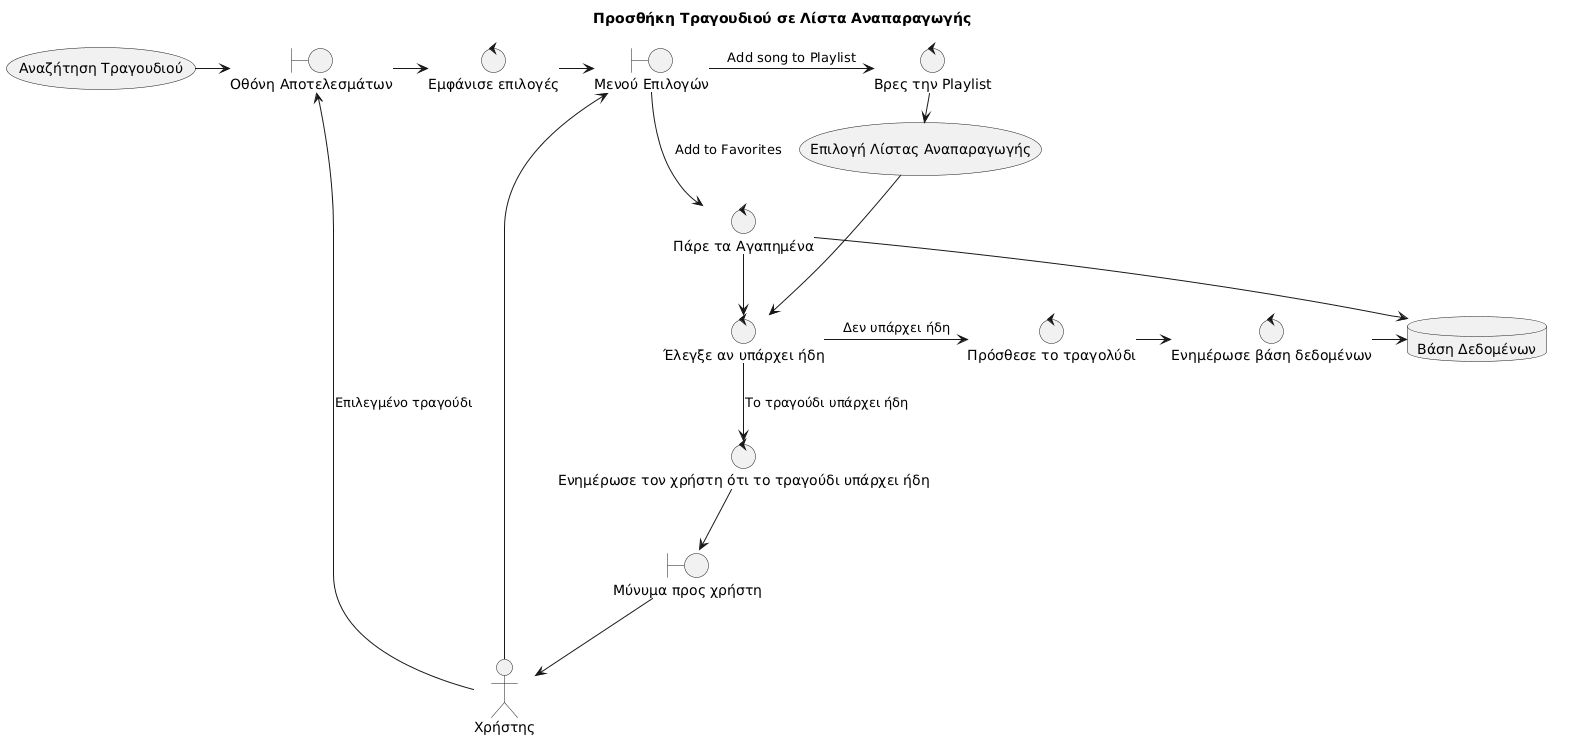

The diagram above was rendered by PlantUML. Its source (embedded in the PNG):
@startuml
title "Προσθήκη Τραγουδιού σε Λίστα Αναπαραγωγής"

usecase "Αναζήτηση Τραγουδιού" as SearchSong
boundary "Οθόνη Αποτελεσμάτων" as results
actor "Χρήστης" as user 
control "Εμφάνισε επιλογές" as showMenu
boundary "Μενού Επιλογών" as menu
usecase "Επιλογή Λίστας Αναπαραγωγής" as selectPl
control "Βρες την Playlist" as cp
control "Έλεγξε αν υπάρχει ήδη" as checkEx
control "Πρόσθεσε το τραγολύδι" as addSong
control "Ενημέρωσε βάση δεδομένων" as idb 
database "Βάση Δεδομένων" as db 
control "Πάρε τα Αγαπημένα" as fetchFav
control "Ενημέρωσε τον χρήστη ότι το τραγούδι υπάρχει ήδη" as inUser
boundary "Μύνυμα προς χρήστη" as mess

SearchSong -> results
user -> results : Επιλεγμένο τραγούδι
results -> showMenu
showMenu -> menu
user -> menu
menu -> cp : "Add song to Playlist"
cp -> selectPl
selectPl -> checkEx
checkEx -> addSong : Δεν υπάρχει ήδη
addSong -> idb
idb -> db

menu --> fetchFav : "Add to Favorites"
fetchFav --> db
fetchFav --> checkEx

checkEx --> inUser : Το τραγούδι υπάρχει ήδη
inUser --> mess
mess --> user
@enduml